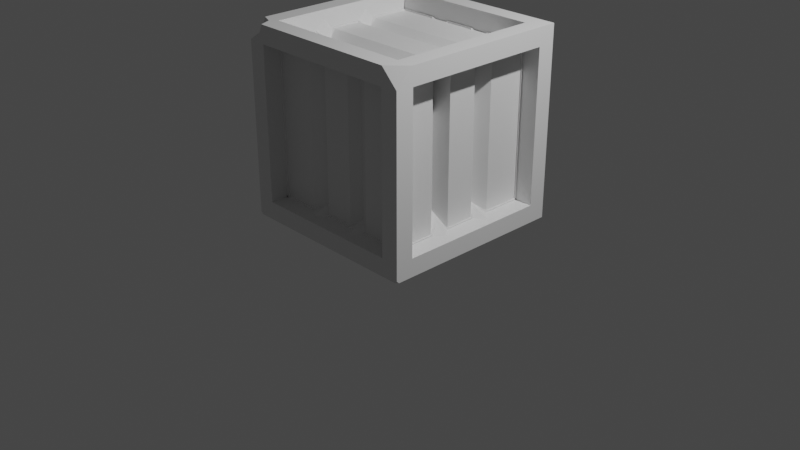 # Source: blend.blend  (saved by Blender 3.6.13; exported with 4.5.12 LTS)
import bpy
from mathutils import Matrix  # noqa: F401  (used for matrix-valued properties, if any)

bpy.ops.wm.read_factory_settings(use_empty=True)
scene = bpy.context.scene
scene.name = 'Scene'

# ---- collections
col_collection = bpy.data.collections.new('Collection'); scene.collection.children.link(col_collection)

# ---- materials (node trees are filled in below, after node groups)
mat_material = bpy.data.materials.new('Material')
mat_material.alpha_threshold = 0.0
mat_material.use_transparent_shadow = False
mat_material.roughness = 0.5
mat_material.line_color = (0.0, 0.0, 0.0, 1.0)

# ---- material node trees
mat_material.use_nodes = True; mat_material.node_tree.nodes.clear()
_N = mat_material.node_tree.nodes; _L = mat_material.node_tree.links
n0 = _N.new('ShaderNodeOutputMaterial'); n0.name = 'Material Output'; n0.location = (300, 300)
n1 = _N.new('ShaderNodeBsdfPrincipled'); n1.name = 'Principled BSDF'; n1.location = (10, 300)
n1.distribution = 'GGX'
n1.subsurface_method = 'RANDOM_WALK_SKIN'
n1.inputs[3].default_value = 1.45
n1.inputs[27].default_value = (0.0, 0.0, 0.0, 1.0)
n1.inputs[28].default_value = 1.0
_L.new(n1.outputs[0], n0.inputs[0])
n0.is_active_output = True

# ---- world
world_world = bpy.data.worlds.new('World'); scene.world = world_world
world_world.use_nodes = True; world_world.node_tree.nodes.clear()
_N = world_world.node_tree.nodes; _L = world_world.node_tree.links
n0 = _N.new('ShaderNodeOutputWorld'); n0.name = 'World Output'; n0.location = (300, 300)
n1 = _N.new('ShaderNodeBackground'); n1.name = 'Background'; n1.location = (10, 300)
n1.inputs[0].default_value = (0.05088, 0.05088, 0.05088, 1.0)
_L.new(n1.outputs[0], n0.inputs[0])
n0.is_active_output = True
world_world.color = (0.05088, 0.05088, 0.05088)
world_world.use_sun_shadow = False
world_world.sun_shadow_jitter_overblur = 0.0

# ---- cameras
cam_camera = bpy.data.cameras.new('Camera')
cam_camera.clip_end = 100.0
cam_camera.ortho_scale = 7.314

# ---- lights
light_light = bpy.data.lights.new('Light', 'POINT')
light_light.transmission_factor = 0.0
light_light.energy = 1000.0
light_light.shadow_soft_size = 0.1
light_light.shadow_maximum_resolution = 0.006
light_light.use_absolute_resolution = True

# ---- meshes
me_cube = bpy.data.meshes.new('Cube')
me_cube.from_pydata([(1.0, 1.0, 1.0), (1.0, 1.0, -1.0), (0.8102, 0.8102, 1.0), (-0.8102, 0.8102, 1.0), (-0.8102, -0.8102, 1.0), (0.8102, -0.8102, 1.0), (0.8102, -1.0, -0.8102), (0.8102, -1.0, 0.8102), (-0.8102, -1.0, 0.8102), (-0.8102, -1.0, -0.8102), (-1.0, -0.8102, -0.8102), (-1.0, -0.8102, 0.8102), (-1.0, 0.8102, 0.8102), (-1.0, 0.8102, -0.8102), (-0.8102, 0.8102, -1.0), (0.8102, 0.8102, -1.0), (0.8102, -0.8102, -1.0), (-0.8102, -0.8102, -1.0), (1.0, 0.8102, -0.8102), (1.0, 0.8102, 0.8102), (1.0, -0.8102, 0.8102), (1.0, -0.8102, -0.8102), (-0.8102, 1.0, -0.8102), (-0.8102, 1.0, 0.8102), (0.8102, 1.0, 0.8102), (0.8102, 1.0, -0.8102), (0.8102, 0.8102, 0.7949), (-0.8102, 0.8102, 0.7949), (-0.8102, -0.8102, 0.7949), (0.8102, -0.8102, 0.7949), (0.8102, -0.7949, -0.8102), (0.8102, -0.7949, 0.8102), (-0.8102, -0.7949, 0.8102), (-0.8102, -0.7949, -0.8102), (-0.7949, -0.8102, -0.8102), (-0.7949, -0.8102, 0.8102), (-0.7949, 0.8102, 0.8102), (-0.7949, 0.8102, -0.8102), (-0.8102, 0.8102, -0.7949), (0.8102, 0.8102, -0.7949), (0.8102, -0.8102, -0.7949), (-0.8102, -0.8102, -0.7949), (0.7949, 0.8102, -0.8102), (0.7949, 0.8102, 0.8102), (0.7949, -0.8102, 0.8102), (0.7949, -0.8102, -0.8102), (-0.8102, 0.7949, -0.8102), (-0.8102, 0.7949, 0.8102), (0.8102, 0.7949, 0.8102), (0.8102, 0.7949, -0.8102), (-1.0, 0.3426, -1.0), (-1.0, -0.3241, -1.0), (1.0, 0.3426, 1.0), (1.0, -0.3241, 1.0), (-1.0, -0.3241, 1.0), (-1.0, 0.3426, 1.0), (1.0, -0.3241, -1.0), (1.0, 0.3426, -1.0), (0.8102, 0.2776, 1.0), (0.8102, -0.2625, 1.0), (-0.8102, -0.2625, 1.0), (-0.8102, 0.2776, 1.0), (-1.0, 0.2776, -0.8102), (-1.0, -0.2625, -0.8102), (-1.0, -0.2625, 0.8102), (-1.0, 0.2776, 0.8102), (-0.8102, 0.2776, -1.0), (-0.8102, -0.2625, -1.0), (0.8102, -0.2625, -1.0), (0.8102, 0.2776, -1.0), (1.0, -0.2625, -0.8102), (1.0, 0.2776, -0.8102), (1.0, 0.2776, 0.8102), (1.0, -0.2625, 0.8102), (0.3124, 1.0, -1.0), (-0.3542, 1.0, -1.0), (0.3124, -1.0, 1.0), (-0.3542, -1.0, 1.0), (-0.3542, -1.0, -1.0), (0.3124, -1.0, -1.0), (-0.3542, 1.0, 1.0), (0.3124, 1.0, 1.0), (-0.287, 0.8102, 1.0), (0.2531, 0.8102, 1.0), (0.2531, -0.8102, 1.0), (-0.287, -0.8102, 1.0), (-0.287, -1.0, -0.8102), (0.2531, -1.0, -0.8102), (0.2531, -1.0, 0.8102), (-0.287, -1.0, 0.8102), (0.2531, 0.8102, -1.0), (-0.287, 0.8102, -1.0), (-0.287, -0.8102, -1.0), (0.2531, -0.8102, -1.0), (0.2531, 1.0, -0.8102), (-0.287, 1.0, -0.8102), (-0.287, 1.0, 0.8102), (0.2531, 1.0, 0.8102), (-0.287, 0.8102, 0.7949), (0.2531, 0.8102, 0.7949), (0.2531, -0.8102, 0.7949), (-0.287, -0.8102, 0.7949), (0.2531, 0.8102, -0.7949), (-0.287, 0.8102, -0.7949), (-0.287, -0.8102, -0.7949), (0.2531, -0.8102, -0.7949), (0.8102, 0.3892, 0.7949), (0.8102, 0.166, 0.7949), (0.8102, 0.2776, 0.9065), (0.7393, 0.2541, 0.7258), (0.8102, -0.151, 0.7949), (0.8102, -0.3741, 0.7949), (0.8102, -0.2625, 0.9065), (0.7393, -0.2391, 0.7258), (-0.8102, -0.3741, 0.7949), (-0.8102, -0.151, 0.7949), (-0.8102, -0.2625, 0.9065), (-0.7403, -0.2391, 0.7258), (-0.8102, 0.166, 0.7949), (-0.8102, 0.3892, 0.7949), (-0.8102, 0.2776, 0.9065), (-0.7403, 0.2541, 0.7258), (-0.7949, 0.166, -0.8102), (-0.7949, 0.3892, -0.8102), (-0.9065, 0.2776, -0.8102), (-0.6396, 0.2246, -0.6514), (-0.7949, -0.3741, -0.8102), (-0.7949, -0.151, -0.8102), (-0.9065, -0.2625, -0.8102), (-0.6396, -0.2096, -0.6514), (-0.7949, -0.151, 0.8102), (-0.7949, -0.3741, 0.8102), (-0.9065, -0.2625, 0.8102), (-0.6396, -0.2096, 0.6514), (-0.7949, 0.3892, 0.8102), (-0.7949, 0.166, 0.8102), (-0.9065, 0.2776, 0.8102), (-0.6396, 0.2246, 0.6514), (-0.8102, 0.3892, -0.7949), (-0.8102, 0.166, -0.7949), (-0.8102, 0.2776, -0.9065), (-0.7403, 0.2541, -0.7258), (-0.8102, -0.151, -0.7949), (-0.8102, -0.3741, -0.7949), (-0.8102, -0.2625, -0.9065), (-0.7403, -0.2391, -0.7258), (0.8102, -0.3741, -0.7949), (0.8102, -0.151, -0.7949), (0.8102, -0.2625, -0.9065), (0.7393, -0.2391, -0.7258), (0.8102, 0.166, -0.7949), (0.8102, 0.3892, -0.7949), (0.8102, 0.2776, -0.9065), (0.7393, 0.2541, -0.7258), (0.7949, -0.151, -0.8102), (0.7949, -0.3741, -0.8102), (0.9065, -0.2625, -0.8102), (0.6386, -0.2096, -0.6514), (0.7949, 0.3892, -0.8102), (0.7949, 0.166, -0.8102), (0.9065, 0.2776, -0.8102), (0.6386, 0.2246, -0.6514), (0.7949, 0.166, 0.8102), (0.7949, 0.3892, 0.8102), (0.9065, 0.2776, 0.8102), (0.6386, 0.2246, 0.6514), (0.7949, -0.3741, 0.8102), (0.7949, -0.151, 0.8102), (0.9065, -0.2625, 0.8102), (0.6386, -0.2096, 0.6514), (-0.1754, -0.7949, -0.8102), (-0.3986, -0.7949, -0.8102), (-0.287, -0.9065, -0.8102), (-0.2586, -0.7113, -0.725), (0.3647, -0.7949, -0.8102), (0.1415, -0.7949, -0.8102), (0.2531, -0.9065, -0.8102), (0.2247, -0.7113, -0.725), (0.1415, -0.7949, 0.8102), (0.3647, -0.7949, 0.8102), (0.2531, -0.9065, 0.8102), (0.2247, -0.7113, 0.725), (-0.3986, -0.7949, 0.8102), (-0.1754, -0.7949, 0.8102), (-0.287, -0.9065, 0.8102), (-0.2586, -0.7113, 0.725), (0.1415, 0.7949, -0.8102), (0.3647, 0.7949, -0.8102), (0.2531, 0.9065, -0.8102), (0.2247, 0.7113, -0.725), (-0.3986, 0.7949, -0.8102), (-0.1754, 0.7949, -0.8102), (-0.287, 0.9065, -0.8102), (-0.2586, 0.7113, -0.725), (-0.1754, 0.7949, 0.8102), (-0.3986, 0.7949, 0.8102), (-0.287, 0.9065, 0.8102), (-0.2586, 0.7113, 0.725), (0.3647, 0.7949, 0.8102), (0.1415, 0.7949, 0.8102), (0.2531, 0.9065, 0.8102), (0.2247, 0.7113, 0.725), (0.2531, 0.166, -0.7949), (0.2531, 0.3892, -0.7949), (0.2306, 0.2541, -0.7258), (-0.287, 0.3892, -0.7949), (-0.287, 0.166, -0.7949), (-0.2625, 0.2541, -0.7258), (0.2531, -0.3741, -0.7949), (0.2531, -0.151, -0.7949), (0.2306, -0.2391, -0.7258), (-0.287, -0.151, -0.7949), (-0.287, -0.3741, -0.7949), (-0.2625, -0.2391, -0.7258), (-0.287, 0.166, 0.7949), (-0.287, 0.3892, 0.7949), (-0.2625, 0.2541, 0.7258), (0.2531, 0.3892, 0.7949), (0.2531, 0.166, 0.7949), (0.2306, 0.2541, 0.7258), (-0.287, -0.3741, 0.7949), (-0.287, -0.151, 0.7949), (-0.2625, -0.2391, 0.7258), (0.2531, -0.151, 0.7949), (0.2531, -0.3741, 0.7949), (0.2306, -0.2391, 0.7258), (0.9399, 0.9399, 0.9399), (0.9016, 0.9016, 0.9016), (0.9409, 0.9409, 0.9409), (1.003, 1.003, 1.003), (0.9433, 0.9433, 0.9433), (0.9051, 0.9051, 0.9051), (0.9443, 0.9443, 0.9443), (1.01, 1.01, 1.01), (0.9504, 0.9504, 0.9504), (0.9677, 0.9677, 0.9677), (0.8297, 0.8297, 0.8297), (0.8223, 0.8223, 0.8223), (0.7433, 0.7433, 0.7433), (1.0, -0.874, 0.874), (1.0, -0.8219, 1.0), (0.874, -0.874, 1.0), (0.8219, -1.0, 1.0), (0.874, -1.0, 0.874), (1.0, -1.0, 0.8219), (-1.0, 1.0, 0.8219), (-1.0, 0.874, 0.874), (-1.0, 0.8219, 1.0), (-0.874, 0.874, 1.0), (-0.8219, 1.0, 1.0), (-0.874, 1.0, 0.874), (-1.0, -1.0, 0.8219), (-0.874, -1.0, 0.874), (-0.8219, -1.0, 1.0), (-0.874, -0.874, 1.0), (-1.0, -0.8219, 1.0), (-1.0, -0.874, 0.874), (1.0, 1.0, 1.0), (0.9406, 0.9406, 0.9406), (0.9812, -0.9812, -1.0), (1.0, -0.9735, -1.0), (1.0, -0.9812, -0.9812), (1.0, -1.0, -0.9735), (0.9812, -1.0, -0.9812), (0.9735, -1.0, -1.0), (-0.9812, -0.9812, -1.0), (-0.9735, -1.0, -1.0), (-0.9812, -1.0, -0.9812), (-1.0, -1.0, -0.9735), (-1.0, -0.9812, -0.9812), (-1.0, -0.9735, -1.0), (-0.7251, 1.0, -1.0), (-0.8102, 0.8102, -1.0), (-1.0, 0.7251, -1.0), (-1.0, 0.8102, -0.8102), (-1.0, 1.0, -0.7251), (-0.8102, 1.0, -0.8102)], [(229, 233), (233, 234), (234, 235), (236, 237), (237, 238), (257, 258), (257, 0), (258, 236)], [(7, 88, 180, 179, 31), (10, 11, 35, 34), (111, 224, 100, 29), (6, 7, 31, 30), (82, 3, 27, 98), (24, 25, 49, 48), (55, 247, 246, 12, 65), (77, 253, 252, 8, 89), (265, 270, 51, 67, 17), (52, 0, 2, 58), (53, 240, 239, 20, 73), (254, 253, 77, 85, 4), (56, 260, 259, 16, 68), (256, 255, 54, 64, 11), (248, 247, 55, 61, 3), (78, 266, 265, 17, 92), (74, 1, 15, 90), (239, 244, 262, 261, 21, 20), (267, 266, 78, 86, 9), (75, 271, 276, 22, 95), (1, 0, 19, 18), (243, 242, 76, 88, 7), (241, 240, 53, 59, 5), (57, 1, 18, 71), (250, 249, 80, 96, 23), (81, 0, 24, 97), (0, 1, 25, 24), (274, 273, 50, 62, 13), (61, 60, 116, 115, 118, 120), (86, 87, 176, 175, 170, 172), (34, 35, 131, 126), (69, 68, 148, 147, 150, 152), (42, 43, 163, 158), (46, 47, 195, 190), (90, 15, 39, 102), (214, 118, 115, 221), (11, 64, 132, 131, 35), (18, 19, 43, 42), (25, 94, 188, 187, 49), (139, 206, 211, 142), (22, 23, 47, 46), (84, 5, 29, 100), (38, 103, 205, 138), (19, 72, 164, 163, 43), (8, 9, 33, 32), (202, 150, 147, 209), (23, 96, 196, 195, 47), (12, 13, 37, 36), (9, 86, 172, 171, 33), (92, 17, 41, 104), (103, 102, 203, 205), (20, 21, 45, 44), (72, 73, 168, 167, 162, 164), (73, 20, 44, 166, 168), (21, 70, 156, 155, 45), (102, 39, 151, 203), (159, 162, 167, 154), (155, 166, 44, 45), (64, 65, 136, 135, 130, 132), (65, 12, 36, 134, 136), (68, 16, 40, 146, 148), (66, 14, 38, 138, 140), (127, 130, 135, 122), (123, 134, 36, 37), (13, 62, 124, 123, 37), (98, 27, 119, 215), (71, 18, 42, 158, 160), (70, 71, 160, 159, 154, 156), (15, 69, 152, 151, 39), (208, 146, 40, 105), (63, 10, 34, 126, 128), (62, 63, 128, 127, 122, 124), (3, 61, 120, 119, 27), (220, 114, 28, 101), (263, 262, 244, 243, 7, 6), (56, 57, 71, 70), (0, 52, 72, 19), (52, 53, 73, 72), (252, 251, 268, 267, 9, 8), (51, 50, 66, 67), (1, 57, 69, 15), (57, 56, 68, 69), (276, 275, 245, 250, 23, 22), (50, 51, 63, 62), (51, 270, 269, 10, 63), (54, 55, 65, 64), (76, 242, 241, 5, 84), (53, 52, 58, 59), (80, 249, 248, 3, 82), (55, 54, 60, 61), (60, 4, 28, 114, 116), (107, 218, 223, 110), (58, 2, 26, 106, 108), (224, 220, 101, 100), (59, 58, 108, 107, 110, 112), (218, 214, 221, 223), (143, 212, 104, 41), (212, 208, 105, 104), (67, 66, 140, 139, 142, 144), (206, 202, 209, 211), (96, 97, 200, 199, 194, 196), (97, 24, 48, 198, 200), (16, 93, 105, 40), (93, 92, 104, 105), (191, 194, 199, 186), (187, 198, 48, 49), (4, 85, 101, 28), (85, 84, 100, 101), (88, 89, 184, 183, 178, 180), (89, 8, 32, 182, 184), (14, 91, 103, 38), (91, 90, 102, 103), (95, 22, 46, 190, 192), (94, 95, 192, 191, 186, 188), (17, 67, 144, 143, 41), (99, 98, 215, 217), (87, 6, 30, 174, 176), (171, 182, 32, 33), (5, 59, 112, 111, 29), (1, 74, 94, 25), (74, 75, 95, 94), (50, 273, 272, 14, 66), (80, 81, 97, 96), (79, 264, 263, 6, 87), (79, 78, 92, 93), (246, 245, 275, 274, 13, 12), (75, 74, 90, 91), (269, 268, 251, 256, 11, 10), (78, 79, 87, 86), (76, 77, 89, 88), (54, 255, 254, 4, 60), (77, 76, 84, 85), (0, 81, 83, 2), (81, 80, 82, 83), (2, 83, 99, 26), (83, 82, 98, 99), (175, 178, 183, 170), (30, 31, 179, 174), (106, 109, 108), (109, 107, 108), (110, 113, 112), (113, 111, 112), (114, 117, 116), (117, 115, 116), (118, 121, 120), (121, 119, 120), (122, 125, 124), (125, 123, 124), (126, 129, 128), (129, 127, 128), (130, 133, 132), (133, 131, 132), (134, 137, 136), (137, 135, 136), (138, 141, 140), (141, 139, 140), (142, 145, 144), (145, 143, 144), (146, 149, 148), (149, 147, 148), (150, 153, 152), (153, 151, 152), (154, 157, 156), (157, 155, 156), (158, 161, 160), (161, 159, 160), (162, 165, 164), (165, 163, 164), (166, 169, 168), (169, 167, 168), (170, 173, 172), (173, 171, 172), (174, 177, 176), (177, 175, 176), (178, 181, 180), (181, 179, 180), (182, 185, 184), (185, 183, 184), (186, 189, 188), (189, 187, 188), (190, 193, 192), (193, 191, 192), (194, 197, 196), (197, 195, 196), (198, 201, 200), (201, 199, 200), (162, 159, 161, 165), (165, 161, 158, 163), (166, 155, 157, 169), (169, 157, 154, 167), (206, 139, 141, 207), (207, 141, 138, 205), (212, 143, 145, 213), (213, 145, 142, 211), (130, 127, 129, 133), (133, 129, 126, 131), (134, 123, 125, 137), (137, 125, 122, 135), (218, 107, 109, 219), (219, 109, 106, 217), (224, 111, 113, 225), (225, 113, 110, 223), (150, 202, 204, 153), (153, 204, 203, 151), (202, 206, 207, 204), (204, 207, 205, 203), (146, 208, 210, 149), (149, 210, 209, 147), (208, 212, 213, 210), (210, 213, 211, 209), (118, 214, 216, 121), (121, 216, 215, 119), (214, 218, 219, 216), (216, 219, 217, 215), (114, 220, 222, 117), (117, 222, 221, 115), (220, 224, 225, 222), (222, 225, 223, 221), (194, 191, 193, 197), (197, 193, 190, 195), (198, 187, 189, 201), (201, 189, 186, 199), (178, 175, 177, 181), (181, 177, 174, 179), (182, 171, 173, 185), (185, 173, 170, 183), (26, 99, 217, 106), (227, 228, 232, 231), (226, 227, 231, 230), (0, 226, 230, 229), (239, 240, 241, 242, 243, 244), (245, 246, 247, 248, 249, 250), (251, 252, 253, 254, 255, 256), (261, 260, 56, 70, 21), (259, 260, 261, 262, 263, 264), (265, 266, 267, 268, 269, 270), (259, 264, 79, 93, 16), (271, 272, 273, 274, 275, 276), (272, 271, 75, 91, 14)])
_uv = me_cube.uv_layers.new(name='UVMap')
_uv.uv.foreach_set('vector', [0.6013, 0.7737, 0.6013, 0.8434, 0.6013, 0.8434, 0.6013, 0.8294, 0.6013, 0.7737, 0.3987, 0.02373, 0.6013, 0.02373, 0.6013, 0.02373, 0.3987, 0.02373, 0.6487, 0.6718, 0.7184, 0.6718, 0.7184, 0.7263, 0.6487, 0.7263, 0.3987, 0.7737, 0.6013, 0.7737, 0.6013, 0.7737, 0.3987, 0.7737, 0.7859, 0.5237, 0.8513, 0.5237, 0.8513, 0.5237, 0.7859, 0.5237, 0.6013, 0.4763, 0.3987, 0.4763, 0.3987, 0.4763, 0.6013, 0.4763, 0.625, 0.1678, 0.625, 0.2277, 0.6093, 0.2343, 0.6013, 0.2263, 0.6013, 0.1597, 0.625, 0.9193, 0.625, 0.9777, 0.6093, 0.9843, 0.6013, 0.9763, 0.6013, 0.9109, 0.1273, 0.7477, 0.125, 0.7467, 0.125, 0.6655, 0.1487, 0.6578, 0.1487, 0.7263, 0.625, 0.5822, 0.625, 0.5, 0.6487, 0.5237, 0.6487, 0.5903, 0.625, 0.6655, 0.625, 0.7277, 0.6093, 0.7343, 0.6013, 0.7263, 0.6013, 0.6578, 0.8593, 0.7343, 0.8527, 0.75, 0.7943, 0.75, 0.7859, 0.7263, 0.8513, 0.7263, 0.375, 0.6655, 0.375, 0.7467, 0.3727, 0.7477, 0.3513, 0.7263, 0.3513, 0.6578, 0.6093, 0.01575, 0.625, 0.02227, 0.625, 0.08449, 0.6013, 0.09218, 0.6013, 0.02373, 0.8593, 0.5157, 0.875, 0.5223, 0.875, 0.5822, 0.8513, 0.5903, 0.8513, 0.5237, 0.2057, 0.75, 0.1283, 0.75, 0.1273, 0.7477, 0.1487, 0.7263, 0.2141, 0.7263, 0.2891, 0.5, 0.375, 0.5, 0.3513, 0.5237, 0.2816, 0.5237, 0.6093, 0.7343, 0.6027, 0.75, 0.3783, 0.75, 0.3773, 0.7477, 0.3987, 0.7263, 0.6013, 0.7263, 0.3773, 0.9977, 0.375, 0.9967, 0.375, 0.9193, 0.3987, 0.9109, 0.3987, 0.9763, 0.375, 0.3307, 0.375, 0.2844, 0.3987, 0.2737, 0.3987, 0.2737, 0.3987, 0.3391, 0.375, 0.5, 0.625, 0.5, 0.6013, 0.5237, 0.3987, 0.5237, 0.6093, 0.7657, 0.625, 0.7723, 0.625, 0.8359, 0.6013, 0.8434, 0.6013, 0.7737, 0.6407, 0.7343, 0.625, 0.7277, 0.625, 0.6655, 0.6487, 0.6578, 0.6487, 0.7263, 0.375, 0.5822, 0.375, 0.5, 0.3987, 0.5237, 0.3987, 0.5903, 0.6093, 0.2657, 0.625, 0.2723, 0.625, 0.3307, 0.6013, 0.3391, 0.6013, 0.2737, 0.625, 0.4141, 0.625, 0.5, 0.6013, 0.4763, 0.6013, 0.4066, 0.625, 0.5, 0.375, 0.5, 0.3987, 0.4763, 0.6013, 0.4763, 0.3987, 0.2263, 0.375, 0.2156, 0.375, 0.1678, 0.3987, 0.1597, 0.3987, 0.2263, 0.8513, 0.5903, 0.8513, 0.6578, 0.8513, 0.6578, 0.8513, 0.6439, 0.8513, 0.6043, 0.8513, 0.5903, 0.3987, 0.9109, 0.3987, 0.8434, 0.3987, 0.8434, 0.3987, 0.8573, 0.3987, 0.8969, 0.3987, 0.9109, 0.3987, 0.02373, 0.6013, 0.02373, 0.6013, 0.07823, 0.3987, 0.07823, 0.3513, 0.5903, 0.3513, 0.6578, 0.3513, 0.6578, 0.3513, 0.6439, 0.3513, 0.6043, 0.3513, 0.5903, 0.3987, 0.5237, 0.6013, 0.5237, 0.6013, 0.5764, 0.3987, 0.5764, 0.3987, 0.2737, 0.6013, 0.2737, 0.6013, 0.3252, 0.3987, 0.3252, 0.2816, 0.5237, 0.3513, 0.5237, 0.3513, 0.5237, 0.2816, 0.5237, 0.7859, 0.6043, 0.8513, 0.6043, 0.8513, 0.6439, 0.7859, 0.6439, 0.6013, 0.02373, 0.6013, 0.09218, 0.6013, 0.09218, 0.6013, 0.07823, 0.6013, 0.02373, 0.3987, 0.5237, 0.6013, 0.5237, 0.6013, 0.5237, 0.3987, 0.5237, 0.3987, 0.4763, 0.3987, 0.4066, 0.3987, 0.4066, 0.3987, 0.4206, 0.3987, 0.4763, 0.1487, 0.6043, 0.2141, 0.6043, 0.2141, 0.6439, 0.1487, 0.6439, 0.3987, 0.2737, 0.6013, 0.2737, 0.6013, 0.2737, 0.3987, 0.2737, 0.7184, 0.7263, 0.6487, 0.7263, 0.6487, 0.7263, 0.7184, 0.7263, 0.1487, 0.5237, 0.2141, 0.5237, 0.2141, 0.5764, 0.1487, 0.5764, 0.6013, 0.5237, 0.6013, 0.5903, 0.6013, 0.5903, 0.6013, 0.5764, 0.6013, 0.5237, 0.6013, 0.9763, 0.3987, 0.9763, 0.3987, 0.9763, 0.6013, 0.9763, 0.2816, 0.6043, 0.3513, 0.6043, 0.3513, 0.6439, 0.2816, 0.6439, 0.6013, 0.2737, 0.6013, 0.3391, 0.6013, 0.3391, 0.6013, 0.3252, 0.6013, 0.2737, 0.6013, 0.2263, 0.3987, 0.2263, 0.3987, 0.2263, 0.6013, 0.2263, 0.3987, 0.9763, 0.3987, 0.9109, 0.3987, 0.9109, 0.3987, 0.9248, 0.3987, 0.9763, 0.2141, 0.7263, 0.1487, 0.7263, 0.1487, 0.7263, 0.2141, 0.7263, 0.2141, 0.5237, 0.2816, 0.5237, 0.2816, 0.5764, 0.2141, 0.5764, 0.6013, 0.7263, 0.3987, 0.7263, 0.3987, 0.7263, 0.6013, 0.7263, 0.6013, 0.5903, 0.6013, 0.6578, 0.6013, 0.6578, 0.6013, 0.6439, 0.6013, 0.6043, 0.6013, 0.5903, 0.6013, 0.6578, 0.6013, 0.7263, 0.6013, 0.7263, 0.6013, 0.6718, 0.6013, 0.6578, 0.3987, 0.7263, 0.3987, 0.6578, 0.3987, 0.6578, 0.3987, 0.6718, 0.3987, 0.7263, 0.2816, 0.5237, 0.3513, 0.5237, 0.3513, 0.5764, 0.2816, 0.5764, 0.3987, 0.6043, 0.6013, 0.6043, 0.6013, 0.6439, 0.3987, 0.6439, 0.3987, 0.6718, 0.6013, 0.6718, 0.6013, 0.7263, 0.3987, 0.7263, 0.6013, 0.09218, 0.6013, 0.1597, 0.6013, 0.1597, 0.6013, 0.1457, 0.6013, 0.1061, 0.6013, 0.09218, 0.6013, 0.1597, 0.6013, 0.2263, 0.6013, 0.2263, 0.6013, 0.1736, 0.6013, 0.1597, 0.3513, 0.6578, 0.3513, 0.7263, 0.3513, 0.7263, 0.3513, 0.6718, 0.3513, 0.6578, 0.1487, 0.5903, 0.1487, 0.5237, 0.1487, 0.5237, 0.1487, 0.5764, 0.1487, 0.5903, 0.3987, 0.1061, 0.6013, 0.1061, 0.6013, 0.1457, 0.3987, 0.1457, 0.3987, 0.1736, 0.6013, 0.1736, 0.6013, 0.2263, 0.3987, 0.2263, 0.3987, 0.2263, 0.3987, 0.1597, 0.3987, 0.1597, 0.3987, 0.1736, 0.3987, 0.2263, 0.7859, 0.5237, 0.8513, 0.5237, 0.8513, 0.5764, 0.7859, 0.5764, 0.3987, 0.5903, 0.3987, 0.5237, 0.3987, 0.5237, 0.3987, 0.5764, 0.3987, 0.5903, 0.3987, 0.6578, 0.3987, 0.5903, 0.3987, 0.5903, 0.3987, 0.6043, 0.3987, 0.6439, 0.3987, 0.6578, 0.3513, 0.5237, 0.3513, 0.5903, 0.3513, 0.5903, 0.3513, 0.5764, 0.3513, 0.5237, 0.2816, 0.6718, 0.3513, 0.6718, 0.3513, 0.7263, 0.2816, 0.7263, 0.3987, 0.09218, 0.3987, 0.02373, 0.3987, 0.02373, 0.3987, 0.07823, 0.3987, 0.09218, 0.3987, 0.1597, 0.3987, 0.09218, 0.3987, 0.09218, 0.3987, 0.1061, 0.3987, 0.1457, 0.3987, 0.1597, 0.8513, 0.5237, 0.8513, 0.5903, 0.8513, 0.5903, 0.8513, 0.5764, 0.8513, 0.5237, 0.7859, 0.6718, 0.8513, 0.6718, 0.8513, 0.7263, 0.7859, 0.7263, 0.3773, 0.7523, 0.3783, 0.75, 0.6027, 0.75, 0.6093, 0.7657, 0.6013, 0.7737, 0.3987, 0.7737, 0.375, 0.6655, 0.375, 0.5822, 0.3987, 0.5903, 0.3987, 0.6578, 0.625, 0.5, 0.625, 0.5822, 0.6013, 0.5903, 0.6013, 0.5237, 0.625, 0.5822, 0.625, 0.6655, 0.6013, 0.6578, 0.6013, 0.5903, 0.6093, 0.9843, 0.6027, 1.0, 0.3783, 1.0, 0.3773, 0.9977, 0.3987, 0.9763, 0.6013, 0.9763, 0.125, 0.6655, 0.125, 0.5822, 0.1487, 0.5903, 0.1487, 0.6578, 0.375, 0.5, 0.375, 0.5822, 0.3513, 0.5903, 0.3513, 0.5237, 0.375, 0.5822, 0.375, 0.6655, 0.3513, 0.6578, 0.3513, 0.5903, 0.3987, 0.2737, 0.4094, 0.25, 0.6027, 0.25, 0.6093, 0.2657, 0.6013, 0.2737, 0.3987, 0.2737, 0.375, 0.1678, 0.375, 0.08449, 0.3987, 0.09218, 0.3987, 0.1597, 0.375, 0.08449, 0.375, 0.003316, 0.3773, 0.002344, 0.3987, 0.02373, 0.3987, 0.09218, 0.625, 0.08449, 0.625, 0.1678, 0.6013, 0.1597, 0.6013, 0.09218, 0.7109, 0.75, 0.6473, 0.75, 0.6407, 0.7343, 0.6487, 0.7263, 0.7184, 0.7263, 0.625, 0.6655, 0.625, 0.5822, 0.6487, 0.5903, 0.6487, 0.6578, 0.7943, 0.5, 0.8527, 0.5, 0.8593, 0.5157, 0.8513, 0.5237, 0.7859, 0.5237, 0.875, 0.5822, 0.875, 0.6655, 0.8513, 0.6578, 0.8513, 0.5903, 0.8513, 0.6578, 0.8513, 0.7263, 0.8513, 0.7263, 0.8513, 0.6718, 0.8513, 0.6578, 0.6487, 0.6043, 0.7184, 0.6043, 0.7184, 0.6439, 0.6487, 0.6439, 0.6487, 0.5903, 0.6487, 0.5237, 0.6487, 0.5237, 0.6487, 0.5764, 0.6487, 0.5903, 0.7184, 0.6718, 0.7859, 0.6718, 0.7859, 0.7263, 0.7184, 0.7263, 0.6487, 0.6578, 0.6487, 0.5903, 0.6487, 0.5903, 0.6487, 0.6043, 0.6487, 0.6439, 0.6487, 0.6578, 0.7184, 0.6043, 0.7859, 0.6043, 0.7859, 0.6439, 0.7184, 0.6439, 0.1487, 0.6718, 0.2141, 0.6718, 0.2141, 0.7263, 0.1487, 0.7263, 0.2141, 0.6718, 0.2816, 0.6718, 0.2816, 0.7263, 0.2141, 0.7263, 0.1487, 0.6578, 0.1487, 0.5903, 0.1487, 0.5903, 0.1487, 0.6043, 0.1487, 0.6439, 0.1487, 0.6578, 0.2141, 0.6043, 0.2816, 0.6043, 0.2816, 0.6439, 0.2141, 0.6439, 0.6013, 0.3391, 0.6013, 0.4066, 0.6013, 0.4066, 0.6013, 0.3927, 0.6013, 0.3531, 0.6013, 0.3391, 0.6013, 0.4066, 0.6013, 0.4763, 0.6013, 0.4763, 0.6013, 0.4206, 0.6013, 0.4066, 0.3513, 0.7263, 0.2816, 0.7263, 0.2816, 0.7263, 0.3513, 0.7263, 0.2816, 0.7263, 0.2141, 0.7263, 0.2141, 0.7263, 0.2816, 0.7263, 0.3987, 0.3531, 0.6013, 0.3531, 0.6013, 0.3927, 0.3987, 0.3927, 0.3987, 0.4206, 0.6013, 0.4206, 0.6013, 0.4763, 0.3987, 0.4763, 0.8513, 0.7263, 0.7859, 0.7263, 0.7859, 0.7263, 0.8513, 0.7263, 0.7859, 0.7263, 0.7184, 0.7263, 0.7184, 0.7263, 0.7859, 0.7263, 0.6013, 0.8434, 0.6013, 0.9109, 0.6013, 0.9109, 0.6013, 0.8969, 0.6013, 0.8573, 0.6013, 0.8434, 0.6013, 0.9109, 0.6013, 0.9763, 0.6013, 0.9763, 0.6013, 0.9248, 0.6013, 0.9109, 0.1487, 0.5237, 0.2141, 0.5237, 0.2141, 0.5237, 0.1487, 0.5237, 0.2141, 0.5237, 0.2816, 0.5237, 0.2816, 0.5237, 0.2141, 0.5237, 0.3987, 0.3391, 0.3987, 0.2737, 0.3987, 0.2737, 0.3987, 0.3252, 0.3987, 0.3391, 0.3987, 0.4066, 0.3987, 0.3391, 0.3987, 0.3391, 0.3987, 0.3531, 0.3987, 0.3927, 0.3987, 0.4066, 0.1487, 0.7263, 0.1487, 0.6578, 0.1487, 0.6578, 0.1487, 0.6718, 0.1487, 0.7263, 0.7184, 0.5237, 0.7859, 0.5237, 0.7859, 0.5764, 0.7184, 0.5764, 0.3987, 0.8434, 0.3987, 0.7737, 0.3987, 0.7737, 0.3987, 0.8294, 0.3987, 0.8434, 0.3987, 0.9248, 0.6013, 0.9248, 0.6013, 0.9763, 0.3987, 0.9763, 0.6487, 0.7263, 0.6487, 0.6578, 0.6487, 0.6578, 0.6487, 0.6718, 0.6487, 0.7263, 0.375, 0.5, 0.375, 0.4141, 0.3987, 0.4066, 0.3987, 0.4763, 0.375, 0.4141, 0.375, 0.3307, 0.3987, 0.3391, 0.3987, 0.4066, 0.125, 0.5822, 0.125, 0.5344, 0.1487, 0.5237, 0.1487, 0.5237, 0.1487, 0.5903, 0.625, 0.3307, 0.625, 0.4141, 0.6013, 0.4066, 0.6013, 0.3391, 0.375, 0.8359, 0.375, 0.7533, 0.3773, 0.7523, 0.3987, 0.7737, 0.3987, 0.8434, 0.2891, 0.75, 0.2057, 0.75, 0.2141, 0.7263, 0.2816, 0.7263, 0.6093, 0.2343, 0.6027, 0.25, 0.4094, 0.25, 0.3987, 0.2263, 0.3987, 0.2263, 0.6013, 0.2263, 0.2057, 0.5, 0.2891, 0.5, 0.2816, 0.5237, 0.2141, 0.5237, 0.3773, 0.002344, 0.3783, 0.0, 0.6027, 0.0, 0.6093, 0.01575, 0.6013, 0.02373, 0.3987, 0.02373, 0.375, 0.9193, 0.375, 0.8359, 0.3987, 0.8434, 0.3987, 0.9109, 0.625, 0.8359, 0.625, 0.9193, 0.6013, 0.9109, 0.6013, 0.8434, 0.875, 0.6655, 0.875, 0.7277, 0.8593, 0.7343, 0.8513, 0.7263, 0.8513, 0.6578, 0.7943, 0.75, 0.7109, 0.75, 0.7184, 0.7263, 0.7859, 0.7263, 0.625, 0.5, 0.7109, 0.5, 0.7184, 0.5237, 0.6487, 0.5237, 0.7109, 0.5, 0.7943, 0.5, 0.7859, 0.5237, 0.7184, 0.5237, 0.6487, 0.5237, 0.7184, 0.5237, 0.7184, 0.5237, 0.6487, 0.5237, 0.7184, 0.5237, 0.7859, 0.5237, 0.7859, 0.5237, 0.7184, 0.5237, 0.3987, 0.8573, 0.6013, 0.8573, 0.6013, 0.8969, 0.3987, 0.8969, 0.3987, 0.7737, 0.6013, 0.7737, 0.6013, 0.8294, 0.3987, 0.8294, 0.6487, 0.5764, 0.6487, 0.5903, 0.6487, 0.5903, 0.6487, 0.5903, 0.6487, 0.6043, 0.6487, 0.5903, 0.6487, 0.6439, 0.6487, 0.6578, 0.6487, 0.6578, 0.6487, 0.6578, 0.6487, 0.6718, 0.6487, 0.6578, 0.8513, 0.6718, 0.8513, 0.6578, 0.8513, 0.6578, 0.8513, 0.6578, 0.8513, 0.6439, 0.8513, 0.6578, 0.8513, 0.6043, 0.8513, 0.5903, 0.8513, 0.5903, 0.8513, 0.5903, 0.8513, 0.5764, 0.8513, 0.5903, 0.3987, 0.1457, 0.3987, 0.1597, 0.3987, 0.1597, 0.3987, 0.1597, 0.3987, 0.1736, 0.3987, 0.1597, 0.3987, 0.07823, 0.3987, 0.09218, 0.3987, 0.09218, 0.3987, 0.09218, 0.3987, 0.1061, 0.3987, 0.09218, 0.6013, 0.1061, 0.6013, 0.09218, 0.6013, 0.09218, 0.6013, 0.09218, 0.6013, 0.07823, 0.6013, 0.09218, 0.6013, 0.1736, 0.6013, 0.1597, 0.6013, 0.1597, 0.6013, 0.1597, 0.6013, 0.1457, 0.6013, 0.1597, 0.1487, 0.5764, 0.1487, 0.5903, 0.1487, 0.5903, 0.1487, 0.5903, 0.1487, 0.6043, 0.1487, 0.5903, 0.1487, 0.6439, 0.1487, 0.6578, 0.1487, 0.6578, 0.1487, 0.6578, 0.1487, 0.6718, 0.1487, 0.6578, 0.3513, 0.6718, 0.3513, 0.6578, 0.3513, 0.6578, 0.3513, 0.6578, 0.3513, 0.6439, 0.3513, 0.6578, 0.3513, 0.6043, 0.3513, 0.5903, 0.3513, 0.5903, 0.3513, 0.5903, 0.3513, 0.5764, 0.3513, 0.5903, 0.3987, 0.6439, 0.3987, 0.6578, 0.3987, 0.6578, 0.3987, 0.6578, 0.3987, 0.6718, 0.3987, 0.6578, 0.3987, 0.5764, 0.3987, 0.5903, 0.3987, 0.5903, 0.3987, 0.5903, 0.3987, 0.6043, 0.3987, 0.5903, 0.6013, 0.6043, 0.6013, 0.5903, 0.6013, 0.5903, 0.6013, 0.5903, 0.6013, 0.5764, 0.6013, 0.5903, 0.6013, 0.6718, 0.6013, 0.6578, 0.6013, 0.6578, 0.6013, 0.6578, 0.6013, 0.6439, 0.6013, 0.6578, 0.3987, 0.8969, 0.3987, 0.9109, 0.3987, 0.9109, 0.3987, 0.9109, 0.3987, 0.9248, 0.3987, 0.9109, 0.3987, 0.8294, 0.3987, 0.8434, 0.3987, 0.8434, 0.3987, 0.8434, 0.3987, 0.8573, 0.3987, 0.8434, 0.6013, 0.8573, 0.6013, 0.8434, 0.6013, 0.8434, 0.6013, 0.8434, 0.6013, 0.8294, 0.6013, 0.8434, 0.6013, 0.9248, 0.6013, 0.9109, 0.6013, 0.9109, 0.6013, 0.9109, 0.6013, 0.8969, 0.6013, 0.9109, 0.3987, 0.3927, 0.3987, 0.4066, 0.3987, 0.4066, 0.3987, 0.4066, 0.3987, 0.4206, 0.3987, 0.4066, 0.3987, 0.3252, 0.3987, 0.3391, 0.3987, 0.3391, 0.3987, 0.3391, 0.3987, 0.3531, 0.3987, 0.3391, 0.6013, 0.3531, 0.6013, 0.3391, 0.6013, 0.3391, 0.6013, 0.3391, 0.6013, 0.3252, 0.6013, 0.3391, 0.6013, 0.4206, 0.6013, 0.4066, 0.6013, 0.4066, 0.6013, 0.4066, 0.6013, 0.3927, 0.6013, 0.4066, 0.6013, 0.6043, 0.3987, 0.6043, 0.3987, 0.5903, 0.6013, 0.5903, 0.6013, 0.5903, 0.3987, 0.5903, 0.3987, 0.5764, 0.6013, 0.5764, 0.6013, 0.6718, 0.3987, 0.6718, 0.3987, 0.6578, 0.6013, 0.6578, 0.6013, 0.6578, 0.3987, 0.6578, 0.3987, 0.6439, 0.6013, 0.6439, 0.2141, 0.6043, 0.1487, 0.6043, 0.1487, 0.5903, 0.2141, 0.5903, 0.2141, 0.5903, 0.1487, 0.5903, 0.1487, 0.5764, 0.2141, 0.5764, 0.2141, 0.6718, 0.1487, 0.6718, 0.1487, 0.6578, 0.2141, 0.6578, 0.2141, 0.6578, 0.1487, 0.6578, 0.1487, 0.6439, 0.2141, 0.6439, 0.6013, 0.1061, 0.3987, 0.1061, 0.3987, 0.09218, 0.6013, 0.09218, 0.6013, 0.09218, 0.3987, 0.09218, 0.3987, 0.07823, 0.6013, 0.07823, 0.6013, 0.1736, 0.3987, 0.1736, 0.3987, 0.1597, 0.6013, 0.1597, 0.6013, 0.1597, 0.3987, 0.1597, 0.3987, 0.1457, 0.6013, 0.1457, 0.7184, 0.6043, 0.6487, 0.6043, 0.6487, 0.5903, 0.7184, 0.5903, 0.7184, 0.5903, 0.6487, 0.5903, 0.6487, 0.5764, 0.7184, 0.5764, 0.7184, 0.6718, 0.6487, 0.6718, 0.6487, 0.6578, 0.7184, 0.6578, 0.7184, 0.6578, 0.6487, 0.6578, 0.6487, 0.6439, 0.7184, 0.6439, 0.3513, 0.6043, 0.2816, 0.6043, 0.2816, 0.5903, 0.3513, 0.5903, 0.3513, 0.5903, 0.2816, 0.5903, 0.2816, 0.5764, 0.3513, 0.5764, 0.2816, 0.6043, 0.2141, 0.6043, 0.2141, 0.5903, 0.2816, 0.5903, 0.2816, 0.5903, 0.2141, 0.5903, 0.2141, 0.5764, 0.2816, 0.5764, 0.3513, 0.6718, 0.2816, 0.6718, 0.2816, 0.6578, 0.3513, 0.6578, 0.3513, 0.6578, 0.2816, 0.6578, 0.2816, 0.6439, 0.3513, 0.6439, 0.2816, 0.6718, 0.2141, 0.6718, 0.2141, 0.6578, 0.2816, 0.6578, 0.2816, 0.6578, 0.2141, 0.6578, 0.2141, 0.6439, 0.2816, 0.6439, 0.8513, 0.6043, 0.7859, 0.6043, 0.7859, 0.5903, 0.8513, 0.5903, 0.8513, 0.5903, 0.7859, 0.5903, 0.7859, 0.5764, 0.8513, 0.5764, 0.7859, 0.6043, 0.7184, 0.6043, 0.7184, 0.5903, 0.7859, 0.5903, 0.7859, 0.5903, 0.7184, 0.5903, 0.7184, 0.5764, 0.7859, 0.5764, 0.8513, 0.6718, 0.7859, 0.6718, 0.7859, 0.6578, 0.8513, 0.6578, 0.8513, 0.6578, 0.7859, 0.6578, 0.7859, 0.6439, 0.8513, 0.6439, 0.7859, 0.6718, 0.7184, 0.6718, 0.7184, 0.6578, 0.7859, 0.6578, 0.7859, 0.6578, 0.7184, 0.6578, 0.7184, 0.6439, 0.7859, 0.6439, 0.6013, 0.3531, 0.3987, 0.3531, 0.3987, 0.3391, 0.6013, 0.3391, 0.6013, 0.3391, 0.3987, 0.3391, 0.3987, 0.3252, 0.6013, 0.3252, 0.6013, 0.4206, 0.3987, 0.4206, 0.3987, 0.4066, 0.6013, 0.4066, 0.6013, 0.4066, 0.3987, 0.4066, 0.3987, 0.3927, 0.6013, 0.3927, 0.6013, 0.8573, 0.3987, 0.8573, 0.3987, 0.8434, 0.6013, 0.8434, 0.6013, 0.8434, 0.3987, 0.8434, 0.3987, 0.8294, 0.6013, 0.8294, 0.6013, 0.9248, 0.3987, 0.9248, 0.3987, 0.9109, 0.6013, 0.9109, 0.6013, 0.9109, 0.3987, 0.9109, 0.3987, 0.8969, 0.6013, 0.8969, 0.6487, 0.5237, 0.7184, 0.5237, 0.7184, 0.5764, 0.6487, 0.5764, 0.0, 0.0, 0.0, 0.0, 0.0, 0.0, 0.0, 0.0, 0.0, 0.0, 0.0, 0.0, 0.0, 0.0, 0.0, 0.0, 0.0, 0.0, 0.0, 0.0, 0.0, 0.0, 0.0, 0.0, 0.6093, 0.7343, 0.625, 0.7277, 0.6407, 0.7343, 0.6473, 0.75, 0.6093, 0.7657, 0.6027, 0.75, 0.6027, 0.25, 0.6093, 0.2343, 0.625, 0.2277, 0.8593, 0.5157, 0.8527, 0.5, 0.6093, 0.2657, 0.6027, 0.0, 0.6093, 0.9843, 0.625, 0.9777, 0.8593, 0.7343, 0.875, 0.7277, 0.6093, 0.01575, 0.3773, 0.7477, 0.375, 0.7467, 0.375, 0.6655, 0.3987, 0.6578, 0.3987, 0.7263, 0.3727, 0.7477, 0.375, 0.7467, 0.3773, 0.7477, 0.3783, 0.75, 0.3773, 0.7523, 0.375, 0.7533, 0.1273, 0.7477, 0.1283, 0.75, 0.3773, 0.9977, 0.3783, 1.0, 0.3773, 0.002344, 0.375, 0.003316, 0.3727, 0.7477, 0.3717, 0.75, 0.2891, 0.75, 0.2816, 0.7263, 0.3513, 0.7263, 0.375, 0.2844, 0.1487, 0.5237, 0.125, 0.5344, 0.3987, 0.2263, 0.4094, 0.25, 0.3987, 0.2737, 0.1487, 0.5237, 0.1594, 0.5, 0.2057, 0.5, 0.2141, 0.5237, 0.1487, 0.5237])
me_cube.materials.append(mat_material)
me_cube.use_mirror_vertex_groups = False
me_cube.update()

# ---- objects
ob_cube = bpy.data.objects.new('Cube', me_cube)
ob_light = bpy.data.objects.new('Light', light_light)
ob_camera = bpy.data.objects.new('Camera', cam_camera)

# ---- transforms, parenting, visibility, modifiers, constraints
ob_cube.location = (0.03152, -1.411e-07, 1.051)
ob_cube.lock_rotations_4d = False
ob_cube.empty_display_type = 'ARROWS'
ob_cube.lineart.crease_threshold = 0.0
ob_light.location = (4.076, 1.005, 5.904)
ob_light.rotation_euler = (0.6503, 0.05522, 1.866)
ob_light.lock_rotations_4d = False
ob_light.empty_display_type = 'ARROWS'
ob_light.color = (0.0, 0.0, 0.0, 0.0)
ob_light.lineart.crease_threshold = 0.0
ob_camera.location = (7.359, -6.926, 4.958)
ob_camera.rotation_euler = (1.109, 0.0, 0.8149)
ob_camera.lock_rotations_4d = False
ob_camera.empty_display_type = 'ARROWS'
ob_camera.color = (0.0, 0.0, 0.0, 0.0)
ob_camera.display_type = 'WIRE'
ob_camera.lineart.crease_threshold = 0.0

# ---- collection membership
col_collection.objects.link(ob_cube)
col_collection.objects.link(ob_light)
col_collection.objects.link(ob_camera)

# ---- scene / render settings (as saved in the file)
scene.camera = ob_camera
scene.frame_start = 1; scene.frame_end = 250; scene.frame_set(1)
scene.render.engine = 'BLENDER_EEVEE_NEXT'
scene.cycles.sampling_pattern = 'TABULATED_SOBOL'
scene.view_settings.view_transform = 'Filmic'
bpy.context.view_layer.update()
